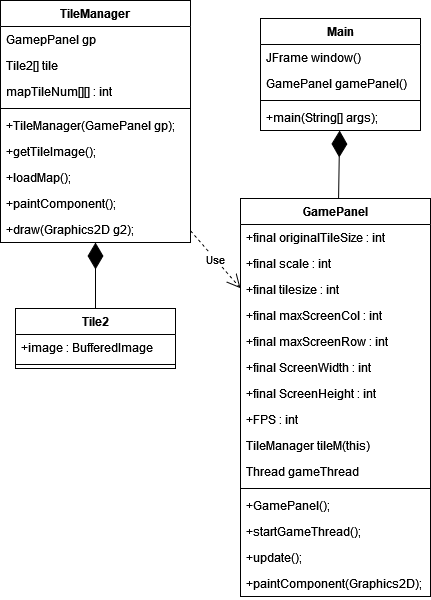

The diagram above was exported from draw.io. Its source (the exported page's mxGraphModel, read from the mxfile embedded in the PNG):
<mxGraphModel dx="1434" dy="782" grid="1" gridSize="10" guides="1" tooltips="1" connect="1" arrows="1" fold="1" page="1" pageScale="1" pageWidth="827" pageHeight="1169" math="0" shadow="0">
  <root>
    <mxCell id="0" />
    <mxCell id="1" parent="0" />
    <mxCell id="4ulSEf8VKUt_bsRfjaRG-1" value="Main" style="swimlane;fontStyle=1;align=center;verticalAlign=top;childLayout=stackLayout;horizontal=1;startSize=26;horizontalStack=0;resizeParent=1;resizeParentMax=0;resizeLast=0;collapsible=1;marginBottom=0;whiteSpace=wrap;html=1;" parent="1" vertex="1">
      <mxGeometry x="370" y="320" width="160" height="112" as="geometry" />
    </mxCell>
    <mxCell id="4ulSEf8VKUt_bsRfjaRG-51" value="JFrame window()" style="text;strokeColor=none;fillColor=none;align=left;verticalAlign=top;spacingLeft=4;spacingRight=4;overflow=hidden;rotatable=0;points=[[0,0.5],[1,0.5]];portConstraint=eastwest;whiteSpace=wrap;html=1;" parent="4ulSEf8VKUt_bsRfjaRG-1" vertex="1">
      <mxGeometry y="26" width="160" height="26" as="geometry" />
    </mxCell>
    <mxCell id="4ulSEf8VKUt_bsRfjaRG-52" value="GamePanel gamePanel()" style="text;strokeColor=none;fillColor=none;align=left;verticalAlign=top;spacingLeft=4;spacingRight=4;overflow=hidden;rotatable=0;points=[[0,0.5],[1,0.5]];portConstraint=eastwest;whiteSpace=wrap;html=1;" parent="4ulSEf8VKUt_bsRfjaRG-1" vertex="1">
      <mxGeometry y="52" width="160" height="26" as="geometry" />
    </mxCell>
    <mxCell id="4ulSEf8VKUt_bsRfjaRG-3" value="" style="line;strokeWidth=1;fillColor=none;align=left;verticalAlign=middle;spacingTop=-1;spacingLeft=3;spacingRight=3;rotatable=0;labelPosition=right;points=[];portConstraint=eastwest;strokeColor=inherit;" parent="4ulSEf8VKUt_bsRfjaRG-1" vertex="1">
      <mxGeometry y="78" width="160" height="8" as="geometry" />
    </mxCell>
    <mxCell id="4ulSEf8VKUt_bsRfjaRG-4" value="+main(String[] args);" style="text;strokeColor=none;fillColor=none;align=left;verticalAlign=top;spacingLeft=4;spacingRight=4;overflow=hidden;rotatable=0;points=[[0,0.5],[1,0.5]];portConstraint=eastwest;whiteSpace=wrap;html=1;" parent="4ulSEf8VKUt_bsRfjaRG-1" vertex="1">
      <mxGeometry y="86" width="160" height="26" as="geometry" />
    </mxCell>
    <mxCell id="4ulSEf8VKUt_bsRfjaRG-5" value="GamePanel" style="swimlane;fontStyle=1;align=center;verticalAlign=top;childLayout=stackLayout;horizontal=1;startSize=26;horizontalStack=0;resizeParent=1;resizeParentMax=0;resizeLast=0;collapsible=1;marginBottom=0;whiteSpace=wrap;html=1;" parent="1" vertex="1">
      <mxGeometry x="350" y="500" width="190" height="398" as="geometry" />
    </mxCell>
    <mxCell id="4ulSEf8VKUt_bsRfjaRG-47" value="&lt;div&gt;+final originalTileSize : int&lt;/div&gt;" style="text;strokeColor=none;fillColor=none;align=left;verticalAlign=top;spacingLeft=4;spacingRight=4;overflow=hidden;rotatable=0;points=[[0,0.5],[1,0.5]];portConstraint=eastwest;whiteSpace=wrap;html=1;" parent="4ulSEf8VKUt_bsRfjaRG-5" vertex="1">
      <mxGeometry y="26" width="190" height="26" as="geometry" />
    </mxCell>
    <mxCell id="4ulSEf8VKUt_bsRfjaRG-48" value="&lt;div&gt;+final scale : int&lt;/div&gt;" style="text;strokeColor=none;fillColor=none;align=left;verticalAlign=top;spacingLeft=4;spacingRight=4;overflow=hidden;rotatable=0;points=[[0,0.5],[1,0.5]];portConstraint=eastwest;whiteSpace=wrap;html=1;" parent="4ulSEf8VKUt_bsRfjaRG-5" vertex="1">
      <mxGeometry y="52" width="190" height="26" as="geometry" />
    </mxCell>
    <mxCell id="4ulSEf8VKUt_bsRfjaRG-6" value="&lt;div&gt;+final tilesize : int&lt;/div&gt;" style="text;strokeColor=none;fillColor=none;align=left;verticalAlign=top;spacingLeft=4;spacingRight=4;overflow=hidden;rotatable=0;points=[[0,0.5],[1,0.5]];portConstraint=eastwest;whiteSpace=wrap;html=1;" parent="4ulSEf8VKUt_bsRfjaRG-5" vertex="1">
      <mxGeometry y="78" width="190" height="26" as="geometry" />
    </mxCell>
    <mxCell id="4ulSEf8VKUt_bsRfjaRG-9" value="&lt;div&gt;+final maxScreenCol : int&lt;/div&gt;" style="text;strokeColor=none;fillColor=none;align=left;verticalAlign=top;spacingLeft=4;spacingRight=4;overflow=hidden;rotatable=0;points=[[0,0.5],[1,0.5]];portConstraint=eastwest;whiteSpace=wrap;html=1;" parent="4ulSEf8VKUt_bsRfjaRG-5" vertex="1">
      <mxGeometry y="104" width="190" height="26" as="geometry" />
    </mxCell>
    <mxCell id="4ulSEf8VKUt_bsRfjaRG-10" value="&lt;div&gt;+final maxScreenRow : int&lt;/div&gt;" style="text;strokeColor=none;fillColor=none;align=left;verticalAlign=top;spacingLeft=4;spacingRight=4;overflow=hidden;rotatable=0;points=[[0,0.5],[1,0.5]];portConstraint=eastwest;whiteSpace=wrap;html=1;" parent="4ulSEf8VKUt_bsRfjaRG-5" vertex="1">
      <mxGeometry y="130" width="190" height="26" as="geometry" />
    </mxCell>
    <mxCell id="4ulSEf8VKUt_bsRfjaRG-11" value="&lt;div&gt;+final ScreenWidth : int&lt;/div&gt;" style="text;strokeColor=none;fillColor=none;align=left;verticalAlign=top;spacingLeft=4;spacingRight=4;overflow=hidden;rotatable=0;points=[[0,0.5],[1,0.5]];portConstraint=eastwest;whiteSpace=wrap;html=1;" parent="4ulSEf8VKUt_bsRfjaRG-5" vertex="1">
      <mxGeometry y="156" width="190" height="26" as="geometry" />
    </mxCell>
    <mxCell id="4ulSEf8VKUt_bsRfjaRG-12" value="&lt;div&gt;+final ScreenHeight : int&lt;/div&gt;" style="text;strokeColor=none;fillColor=none;align=left;verticalAlign=top;spacingLeft=4;spacingRight=4;overflow=hidden;rotatable=0;points=[[0,0.5],[1,0.5]];portConstraint=eastwest;whiteSpace=wrap;html=1;" parent="4ulSEf8VKUt_bsRfjaRG-5" vertex="1">
      <mxGeometry y="182" width="190" height="26" as="geometry" />
    </mxCell>
    <mxCell id="4ulSEf8VKUt_bsRfjaRG-13" value="&lt;div&gt;+FPS : int&lt;/div&gt;" style="text;strokeColor=none;fillColor=none;align=left;verticalAlign=top;spacingLeft=4;spacingRight=4;overflow=hidden;rotatable=0;points=[[0,0.5],[1,0.5]];portConstraint=eastwest;whiteSpace=wrap;html=1;" parent="4ulSEf8VKUt_bsRfjaRG-5" vertex="1">
      <mxGeometry y="208" width="190" height="26" as="geometry" />
    </mxCell>
    <mxCell id="4ulSEf8VKUt_bsRfjaRG-49" value="&lt;div&gt;TileManager tileM(this)&lt;/div&gt;" style="text;strokeColor=none;fillColor=none;align=left;verticalAlign=top;spacingLeft=4;spacingRight=4;overflow=hidden;rotatable=0;points=[[0,0.5],[1,0.5]];portConstraint=eastwest;whiteSpace=wrap;html=1;" parent="4ulSEf8VKUt_bsRfjaRG-5" vertex="1">
      <mxGeometry y="234" width="190" height="26" as="geometry" />
    </mxCell>
    <mxCell id="4ulSEf8VKUt_bsRfjaRG-50" value="&lt;div&gt;Thread gameThread&lt;/div&gt;" style="text;strokeColor=none;fillColor=none;align=left;verticalAlign=top;spacingLeft=4;spacingRight=4;overflow=hidden;rotatable=0;points=[[0,0.5],[1,0.5]];portConstraint=eastwest;whiteSpace=wrap;html=1;" parent="4ulSEf8VKUt_bsRfjaRG-5" vertex="1">
      <mxGeometry y="260" width="190" height="26" as="geometry" />
    </mxCell>
    <mxCell id="4ulSEf8VKUt_bsRfjaRG-7" value="" style="line;strokeWidth=1;fillColor=none;align=left;verticalAlign=middle;spacingTop=-1;spacingLeft=3;spacingRight=3;rotatable=0;labelPosition=right;points=[];portConstraint=eastwest;strokeColor=inherit;" parent="4ulSEf8VKUt_bsRfjaRG-5" vertex="1">
      <mxGeometry y="286" width="190" height="8" as="geometry" />
    </mxCell>
    <mxCell id="4ulSEf8VKUt_bsRfjaRG-8" value="+GamePanel();" style="text;strokeColor=none;fillColor=none;align=left;verticalAlign=top;spacingLeft=4;spacingRight=4;overflow=hidden;rotatable=0;points=[[0,0.5],[1,0.5]];portConstraint=eastwest;whiteSpace=wrap;html=1;" parent="4ulSEf8VKUt_bsRfjaRG-5" vertex="1">
      <mxGeometry y="294" width="190" height="26" as="geometry" />
    </mxCell>
    <mxCell id="4ulSEf8VKUt_bsRfjaRG-15" value="+startGameThread();" style="text;strokeColor=none;fillColor=none;align=left;verticalAlign=top;spacingLeft=4;spacingRight=4;overflow=hidden;rotatable=0;points=[[0,0.5],[1,0.5]];portConstraint=eastwest;whiteSpace=wrap;html=1;" parent="4ulSEf8VKUt_bsRfjaRG-5" vertex="1">
      <mxGeometry y="320" width="190" height="26" as="geometry" />
    </mxCell>
    <mxCell id="4ulSEf8VKUt_bsRfjaRG-17" value="+update();" style="text;strokeColor=none;fillColor=none;align=left;verticalAlign=top;spacingLeft=4;spacingRight=4;overflow=hidden;rotatable=0;points=[[0,0.5],[1,0.5]];portConstraint=eastwest;whiteSpace=wrap;html=1;" parent="4ulSEf8VKUt_bsRfjaRG-5" vertex="1">
      <mxGeometry y="346" width="190" height="26" as="geometry" />
    </mxCell>
    <mxCell id="4ulSEf8VKUt_bsRfjaRG-16" value="+paintComponent(Graphics2D);" style="text;strokeColor=none;fillColor=none;align=left;verticalAlign=top;spacingLeft=4;spacingRight=4;overflow=hidden;rotatable=0;points=[[0,0.5],[1,0.5]];portConstraint=eastwest;whiteSpace=wrap;html=1;" parent="4ulSEf8VKUt_bsRfjaRG-5" vertex="1">
      <mxGeometry y="372" width="190" height="26" as="geometry" />
    </mxCell>
    <mxCell id="4ulSEf8VKUt_bsRfjaRG-18" value="Tile2" style="swimlane;fontStyle=1;align=center;verticalAlign=top;childLayout=stackLayout;horizontal=1;startSize=26;horizontalStack=0;resizeParent=1;resizeParentMax=0;resizeLast=0;collapsible=1;marginBottom=0;whiteSpace=wrap;html=1;" parent="1" vertex="1">
      <mxGeometry x="125" y="610" width="160" height="60" as="geometry" />
    </mxCell>
    <mxCell id="4ulSEf8VKUt_bsRfjaRG-19" value="&lt;div&gt;+image : BufferedImage&lt;/div&gt;" style="text;strokeColor=none;fillColor=none;align=left;verticalAlign=top;spacingLeft=4;spacingRight=4;overflow=hidden;rotatable=0;points=[[0,0.5],[1,0.5]];portConstraint=eastwest;whiteSpace=wrap;html=1;" parent="4ulSEf8VKUt_bsRfjaRG-18" vertex="1">
      <mxGeometry y="26" width="160" height="26" as="geometry" />
    </mxCell>
    <mxCell id="4ulSEf8VKUt_bsRfjaRG-26" value="" style="line;strokeWidth=1;fillColor=none;align=left;verticalAlign=middle;spacingTop=-1;spacingLeft=3;spacingRight=3;rotatable=0;labelPosition=right;points=[];portConstraint=eastwest;strokeColor=inherit;" parent="4ulSEf8VKUt_bsRfjaRG-18" vertex="1">
      <mxGeometry y="52" width="160" height="8" as="geometry" />
    </mxCell>
    <mxCell id="4ulSEf8VKUt_bsRfjaRG-31" value="TileManager" style="swimlane;fontStyle=1;align=center;verticalAlign=top;childLayout=stackLayout;horizontal=1;startSize=26;horizontalStack=0;resizeParent=1;resizeParentMax=0;resizeLast=0;collapsible=1;marginBottom=0;whiteSpace=wrap;html=1;" parent="1" vertex="1">
      <mxGeometry x="110" y="302" width="190" height="242" as="geometry" />
    </mxCell>
    <mxCell id="4ulSEf8VKUt_bsRfjaRG-33" value="&lt;div&gt;GamepPanel gp&lt;br&gt;&lt;/div&gt;" style="text;strokeColor=none;fillColor=none;align=left;verticalAlign=top;spacingLeft=4;spacingRight=4;overflow=hidden;rotatable=0;points=[[0,0.5],[1,0.5]];portConstraint=eastwest;whiteSpace=wrap;html=1;" parent="4ulSEf8VKUt_bsRfjaRG-31" vertex="1">
      <mxGeometry y="26" width="190" height="26" as="geometry" />
    </mxCell>
    <mxCell id="4ulSEf8VKUt_bsRfjaRG-32" value="&lt;div&gt;Tile2[] tile&lt;br&gt;&lt;/div&gt;" style="text;strokeColor=none;fillColor=none;align=left;verticalAlign=top;spacingLeft=4;spacingRight=4;overflow=hidden;rotatable=0;points=[[0,0.5],[1,0.5]];portConstraint=eastwest;whiteSpace=wrap;html=1;" parent="4ulSEf8VKUt_bsRfjaRG-31" vertex="1">
      <mxGeometry y="52" width="190" height="26" as="geometry" />
    </mxCell>
    <mxCell id="4ulSEf8VKUt_bsRfjaRG-34" value="&lt;div&gt;mapTileNum[][] : int&lt;/div&gt;" style="text;strokeColor=none;fillColor=none;align=left;verticalAlign=top;spacingLeft=4;spacingRight=4;overflow=hidden;rotatable=0;points=[[0,0.5],[1,0.5]];portConstraint=eastwest;whiteSpace=wrap;html=1;" parent="4ulSEf8VKUt_bsRfjaRG-31" vertex="1">
      <mxGeometry y="78" width="190" height="26" as="geometry" />
    </mxCell>
    <mxCell id="4ulSEf8VKUt_bsRfjaRG-39" value="" style="line;strokeWidth=1;fillColor=none;align=left;verticalAlign=middle;spacingTop=-1;spacingLeft=3;spacingRight=3;rotatable=0;labelPosition=right;points=[];portConstraint=eastwest;strokeColor=inherit;" parent="4ulSEf8VKUt_bsRfjaRG-31" vertex="1">
      <mxGeometry y="104" width="190" height="8" as="geometry" />
    </mxCell>
    <mxCell id="4ulSEf8VKUt_bsRfjaRG-40" value="+TileManager(GamePanel gp);" style="text;strokeColor=none;fillColor=none;align=left;verticalAlign=top;spacingLeft=4;spacingRight=4;overflow=hidden;rotatable=0;points=[[0,0.5],[1,0.5]];portConstraint=eastwest;whiteSpace=wrap;html=1;" parent="4ulSEf8VKUt_bsRfjaRG-31" vertex="1">
      <mxGeometry y="112" width="190" height="26" as="geometry" />
    </mxCell>
    <mxCell id="4ulSEf8VKUt_bsRfjaRG-41" value="+getTileImage();" style="text;strokeColor=none;fillColor=none;align=left;verticalAlign=top;spacingLeft=4;spacingRight=4;overflow=hidden;rotatable=0;points=[[0,0.5],[1,0.5]];portConstraint=eastwest;whiteSpace=wrap;html=1;" parent="4ulSEf8VKUt_bsRfjaRG-31" vertex="1">
      <mxGeometry y="138" width="190" height="26" as="geometry" />
    </mxCell>
    <mxCell id="4ulSEf8VKUt_bsRfjaRG-42" value="+loadMap();" style="text;strokeColor=none;fillColor=none;align=left;verticalAlign=top;spacingLeft=4;spacingRight=4;overflow=hidden;rotatable=0;points=[[0,0.5],[1,0.5]];portConstraint=eastwest;whiteSpace=wrap;html=1;" parent="4ulSEf8VKUt_bsRfjaRG-31" vertex="1">
      <mxGeometry y="164" width="190" height="26" as="geometry" />
    </mxCell>
    <mxCell id="4ulSEf8VKUt_bsRfjaRG-46" value="+paintComponent();" style="text;strokeColor=none;fillColor=none;align=left;verticalAlign=top;spacingLeft=4;spacingRight=4;overflow=hidden;rotatable=0;points=[[0,0.5],[1,0.5]];portConstraint=eastwest;whiteSpace=wrap;html=1;" parent="4ulSEf8VKUt_bsRfjaRG-31" vertex="1">
      <mxGeometry y="190" width="190" height="26" as="geometry" />
    </mxCell>
    <mxCell id="4ulSEf8VKUt_bsRfjaRG-43" value="+draw(Graphics2D g2);" style="text;strokeColor=none;fillColor=none;align=left;verticalAlign=top;spacingLeft=4;spacingRight=4;overflow=hidden;rotatable=0;points=[[0,0.5],[1,0.5]];portConstraint=eastwest;whiteSpace=wrap;html=1;" parent="4ulSEf8VKUt_bsRfjaRG-31" vertex="1">
      <mxGeometry y="216" width="190" height="26" as="geometry" />
    </mxCell>
    <mxCell id="4ulSEf8VKUt_bsRfjaRG-44" value="" style="endArrow=diamondThin;endFill=1;endSize=24;html=1;rounded=0;" parent="1" source="4ulSEf8VKUt_bsRfjaRG-18" target="4ulSEf8VKUt_bsRfjaRG-31" edge="1">
      <mxGeometry width="160" relative="1" as="geometry">
        <mxPoint x="200" y="420" as="sourcePoint" />
        <mxPoint x="360" y="420" as="targetPoint" />
      </mxGeometry>
    </mxCell>
    <mxCell id="4ulSEf8VKUt_bsRfjaRG-54" value="" style="endArrow=diamondThin;endFill=1;endSize=24;html=1;rounded=0;" parent="1" source="4ulSEf8VKUt_bsRfjaRG-5" target="4ulSEf8VKUt_bsRfjaRG-1" edge="1">
      <mxGeometry width="160" relative="1" as="geometry">
        <mxPoint x="330" y="400" as="sourcePoint" />
        <mxPoint x="490" y="400" as="targetPoint" />
      </mxGeometry>
    </mxCell>
    <mxCell id="4ulSEf8VKUt_bsRfjaRG-56" value="Use" style="endArrow=open;endSize=12;dashed=1;html=1;rounded=0;" parent="1" source="4ulSEf8VKUt_bsRfjaRG-31" target="4ulSEf8VKUt_bsRfjaRG-5" edge="1">
      <mxGeometry width="160" relative="1" as="geometry">
        <mxPoint x="230" y="570" as="sourcePoint" />
        <mxPoint x="390" y="570" as="targetPoint" />
      </mxGeometry>
    </mxCell>
  </root>
</mxGraphModel>